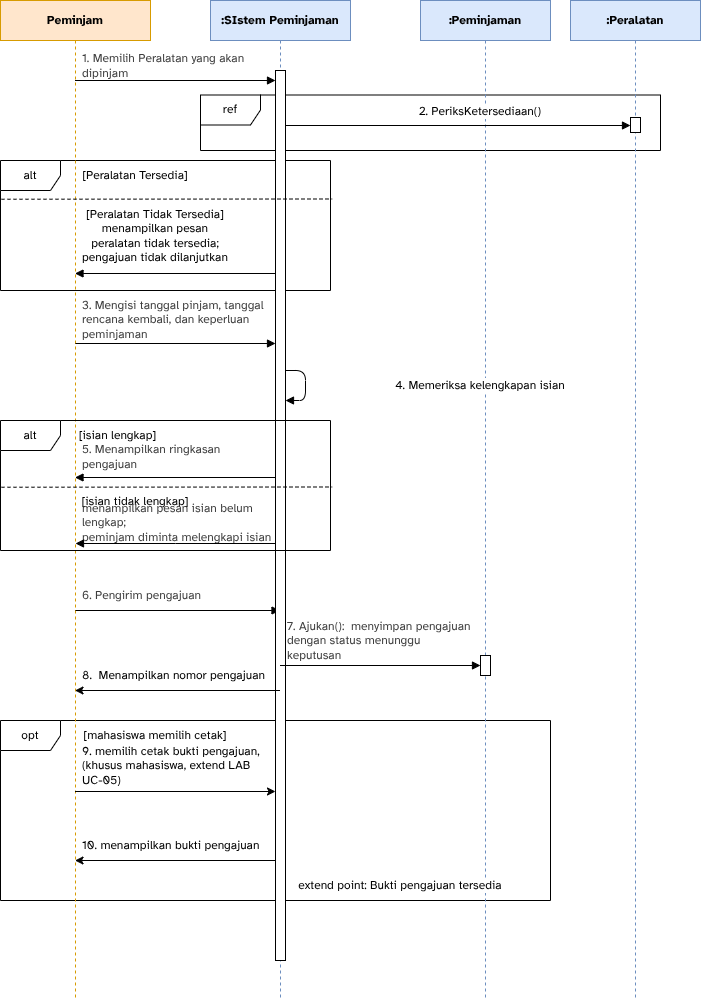

The diagram above was exported from draw.io. Its source (the exported page's mxGraphModel, read from the mxfile embedded in the PNG):
<mxGraphModel dx="2075" dy="573" grid="1" gridSize="10" guides="1" tooltips="1" connect="1" arrows="1" fold="1" page="1" pageScale="1" pageWidth="1315" pageHeight="1110" background="#ffffff" math="0" shadow="0">
  <root>
    <mxCell id="0" />
    <mxCell id="1" parent="0" />
    <mxCell id="zV0rHGF9olstgmXzCGBG-87" parent="1" style="shape=umlFrame;whiteSpace=wrap;html=1;pointerEvents=0;" value="opt" vertex="1">
      <mxGeometry height="180" width="550" x="-60" y="760" as="geometry" />
    </mxCell>
    <mxCell id="zV0rHGF9olstgmXzCGBG-69" parent="1" style="shape=umlFrame;whiteSpace=wrap;html=1;pointerEvents=0;" value="alt" vertex="1">
      <mxGeometry height="130" width="330" x="-60" y="200" as="geometry" />
    </mxCell>
    <mxCell id="zV0rHGF9olstgmXzCGBG-67" parent="1" style="shape=umlFrame;whiteSpace=wrap;html=1;pointerEvents=0;" value="ref" vertex="1">
      <mxGeometry height="55.5" width="460" x="140" y="134.5" as="geometry" />
    </mxCell>
    <mxCell id="zV0rHGF9olstgmXzCGBG-24" edge="1" parent="1" source="zV0rHGF9olstgmXzCGBG-3" style="edgeStyle=sequenceEdgeStyle;html=1;libavoidRouting=0;curved=0;rounded=0;endArrow=block;endFill=1;" target="zV0rHGF9olstgmXzCGBG-12" value="">
      <mxGeometry relative="1" as="geometry">
        <Array as="points">
          <mxPoint x="157.5" y="120" />
        </Array>
      </mxGeometry>
    </mxCell>
    <mxCell id="zV0rHGF9olstgmXzCGBG-32" edge="1" parent="1" source="zV0rHGF9olstgmXzCGBG-3" style="edgeStyle=sequenceEdgeStyle;html=1;libavoidRouting=0;curved=0;rounded=0;endArrow=block;endFill=1;" target="zV0rHGF9olstgmXzCGBG-12" value="">
      <mxGeometry relative="1" as="geometry">
        <Array as="points">
          <mxPoint x="114.75" y="383" />
        </Array>
      </mxGeometry>
    </mxCell>
    <mxCell id="zV0rHGF9olstgmXzCGBG-43" edge="1" parent="1" source="zV0rHGF9olstgmXzCGBG-3" style="edgeStyle=sequenceEdgeStyle;html=1;libavoidRouting=0;curved=0;rounded=0;endArrow=block;endFill=1;" target="zV0rHGF9olstgmXzCGBG-4" value="">
      <mxGeometry relative="1" as="geometry">
        <Array as="points">
          <mxPoint x="114.75" y="650" />
        </Array>
      </mxGeometry>
    </mxCell>
    <mxCell id="zV0rHGF9olstgmXzCGBG-3" parent="1" style="shape=umlLifeline;perimeter=lifelinePerimeter;whiteSpace=wrap;html=1;container=1;dropTarget=0;collapsible=0;recursiveResize=0;outlineConnect=0;portConstraint=eastwest;newEdgeStyle={&quot;edgeStyle&quot;:&quot;sequenceEdgeStyle&quot;,&quot;libavoidRouting&quot;:0,&quot;curved&quot;:0,&quot;rounded&quot;:0};fillColor=#ffe6cc;strokeColor=#d79b00;" value="&lt;b&gt;Peminjam&lt;/b&gt;" vertex="1">
      <mxGeometry height="1000" width="150" x="-60" y="40" as="geometry" />
    </mxCell>
    <mxCell id="zV0rHGF9olstgmXzCGBG-4" parent="1" style="shape=umlLifeline;perimeter=lifelinePerimeter;whiteSpace=wrap;html=1;container=1;dropTarget=0;collapsible=0;recursiveResize=0;outlineConnect=0;portConstraint=eastwest;newEdgeStyle={&quot;edgeStyle&quot;:&quot;sequenceEdgeStyle&quot;,&quot;libavoidRouting&quot;:0,&quot;curved&quot;:0,&quot;rounded&quot;:0};fillColor=#dae8fc;strokeColor=#6c8ebf;" value="&lt;b&gt;:SIstem Peminjaman&lt;/b&gt;" vertex="1">
      <mxGeometry height="1000" width="140" x="150" y="40" as="geometry" />
    </mxCell>
    <mxCell id="zV0rHGF9olstgmXzCGBG-79" edge="1" parent="zV0rHGF9olstgmXzCGBG-4" source="zV0rHGF9olstgmXzCGBG-12" style="edgeStyle=orthogonalEdgeStyle;html=1;rounded=1;innerLoopWaypoints=1;endArrow=block;endFill=1;curved=0;" target="zV0rHGF9olstgmXzCGBG-12">
      <mxGeometry relative="1" x="-0.5714" as="geometry">
        <Array as="points">
          <mxPoint x="95" y="370" />
          <mxPoint x="95" y="400" />
        </Array>
      </mxGeometry>
    </mxCell>
    <mxCell id="zV0rHGF9olstgmXzCGBG-12" parent="zV0rHGF9olstgmXzCGBG-4" style="html=1;points=[[0,0,0,0,5],[0,1,0,0,-5],[1,0,0,0,5],[1,1,0,0,-5]];perimeter=orthogonalPerimeter;outlineConnect=0;targetShapes=umlLifeline;portConstraint=eastwest;newEdgeStyle={&quot;edgeStyle&quot;:&quot;sequenceEdgeStyle&quot;,&quot;libavoidRouting&quot;:0,&quot;curved&quot;:0,&quot;rounded&quot;:0};" value="" vertex="1">
      <mxGeometry height="890" width="10" x="65" y="70" as="geometry" />
    </mxCell>
    <mxCell id="zV0rHGF9olstgmXzCGBG-5" parent="1" style="shape=umlLifeline;perimeter=lifelinePerimeter;whiteSpace=wrap;html=1;container=1;dropTarget=0;collapsible=0;recursiveResize=0;outlineConnect=0;portConstraint=eastwest;newEdgeStyle={&quot;edgeStyle&quot;:&quot;sequenceEdgeStyle&quot;,&quot;libavoidRouting&quot;:0,&quot;curved&quot;:0,&quot;rounded&quot;:0};fillColor=#dae8fc;strokeColor=#6c8ebf;" value="&lt;b&gt;:Peminjaman&lt;/b&gt;" vertex="1">
      <mxGeometry height="1000" width="130" x="360" y="40" as="geometry" />
    </mxCell>
    <mxCell id="zV0rHGF9olstgmXzCGBG-6" parent="1" style="shape=umlLifeline;perimeter=lifelinePerimeter;whiteSpace=wrap;html=1;container=1;dropTarget=0;collapsible=0;recursiveResize=0;outlineConnect=0;portConstraint=eastwest;newEdgeStyle={&quot;edgeStyle&quot;:&quot;sequenceEdgeStyle&quot;,&quot;libavoidRouting&quot;:0,&quot;curved&quot;:0,&quot;rounded&quot;:0};fillColor=#dae8fc;strokeColor=#6c8ebf;" value="&lt;b&gt;:Peralatan&lt;/b&gt;" vertex="1">
      <mxGeometry height="1000" width="130" x="510" y="40" as="geometry" />
    </mxCell>
    <mxCell id="zV0rHGF9olstgmXzCGBG-26" parent="zV0rHGF9olstgmXzCGBG-6" style="html=1;points=[[0,0,0,0,5],[0,1,0,0,-5],[1,0,0,0,5],[1,1,0,0,-5]];perimeter=orthogonalPerimeter;outlineConnect=0;targetShapes=umlLifeline;portConstraint=eastwest;newEdgeStyle={&quot;edgeStyle&quot;:&quot;sequenceEdgeStyle&quot;,&quot;libavoidRouting&quot;:0,&quot;curved&quot;:0,&quot;rounded&quot;:0};" value="" vertex="1">
      <mxGeometry height="15" width="10" x="60" y="117" as="geometry" />
    </mxCell>
    <mxCell id="zV0rHGF9olstgmXzCGBG-27" parent="1" style="text;html=1;whiteSpace=wrap;strokeColor=none;fillColor=none;align=left;verticalAlign=middle;rounded=0;" value="&lt;div style=&quot;&quot;&gt;&lt;span style=&quot;background-color: transparent; color: rgb(63, 63, 63);&quot;&gt;1. Memilih Peralatan yang akan dipinjam&lt;/span&gt;&lt;/div&gt;" vertex="1">
      <mxGeometry height="30" width="180" x="20" y="90" as="geometry" />
    </mxCell>
    <mxCell id="zV0rHGF9olstgmXzCGBG-28" edge="1" parent="1" source="zV0rHGF9olstgmXzCGBG-12" style="edgeStyle=sequenceEdgeStyle;html=1;libavoidRouting=0;curved=0;rounded=0;endArrow=block;endFill=1;" target="zV0rHGF9olstgmXzCGBG-26">
      <mxGeometry relative="1" x="0.0034" as="geometry">
        <Array as="points">
          <mxPoint x="372.5" y="165" />
        </Array>
      </mxGeometry>
    </mxCell>
    <mxCell id="zV0rHGF9olstgmXzCGBG-30" parent="1" style="text;html=1;whiteSpace=wrap;strokeColor=none;fillColor=none;align=center;verticalAlign=middle;rounded=0;labelBackgroundColor=default;" value="&lt;span style=&quot;color: rgb(0, 0, 0);&quot;&gt;2. PeriksKetersediaan()&lt;/span&gt;" vertex="1">
      <mxGeometry height="30" width="140" x="350" y="136" as="geometry" />
    </mxCell>
    <mxCell id="zV0rHGF9olstgmXzCGBG-33" parent="1" style="text;html=1;whiteSpace=wrap;strokeColor=none;fillColor=none;align=left;verticalAlign=middle;rounded=0;" value="&lt;div style=&quot;&quot;&gt;&lt;span style=&quot;background-color: transparent; color: rgb(63, 63, 63);&quot;&gt;3. Mengisi tanggal pinjam, tanggal rencana kembali, dan keperluan peminjaman&lt;/span&gt;&lt;/div&gt;" vertex="1">
      <mxGeometry height="30" width="195" x="20" y="344" as="geometry" />
    </mxCell>
    <mxCell id="zV0rHGF9olstgmXzCGBG-38" parent="1" style="text;html=1;whiteSpace=wrap;strokeColor=none;fillColor=none;align=center;verticalAlign=middle;rounded=0;labelBackgroundColor=default;" value="&lt;span style=&quot;color: rgb(0, 0, 0);&quot;&gt;4. Memeriksa kelengkapan isian&lt;/span&gt;" vertex="1">
      <mxGeometry height="30" width="180" x="330" y="410" as="geometry" />
    </mxCell>
    <mxCell id="zV0rHGF9olstgmXzCGBG-41" edge="1" parent="1" source="zV0rHGF9olstgmXzCGBG-12" style="edgeStyle=sequenceEdgeStyle;html=1;libavoidRouting=0;curved=0;rounded=0;endArrow=block;endFill=1;" target="zV0rHGF9olstgmXzCGBG-3" value="">
      <mxGeometry relative="1" as="geometry">
        <Array as="points">
          <mxPoint x="114.74999999999977" y="517" />
        </Array>
      </mxGeometry>
    </mxCell>
    <mxCell id="zV0rHGF9olstgmXzCGBG-42" parent="1" style="text;html=1;whiteSpace=wrap;strokeColor=none;fillColor=none;align=left;verticalAlign=middle;rounded=0;" value="&lt;div style=&quot;&quot;&gt;&lt;span style=&quot;background-color: transparent; color: rgb(63, 63, 63);&quot;&gt;5. Menampilkan ringkasan pengajuan&lt;/span&gt;&lt;/div&gt;" vertex="1">
      <mxGeometry height="30" width="195" x="20" y="481" as="geometry" />
    </mxCell>
    <mxCell id="zV0rHGF9olstgmXzCGBG-44" parent="1" style="text;html=1;whiteSpace=wrap;strokeColor=none;fillColor=none;align=left;verticalAlign=middle;rounded=0;" value="&lt;div style=&quot;&quot;&gt;&lt;span style=&quot;background-color: transparent; color: rgb(63, 63, 63);&quot;&gt;6. Pengirim pengajuan&lt;/span&gt;&lt;/div&gt;" vertex="1">
      <mxGeometry height="30" width="195" x="20" y="620" as="geometry" />
    </mxCell>
    <mxCell id="zV0rHGF9olstgmXzCGBG-49" parent="1" style="text;html=1;whiteSpace=wrap;strokeColor=none;fillColor=none;align=left;verticalAlign=middle;rounded=0;" value="&lt;div style=&quot;&quot;&gt;&lt;span style=&quot;background-color: transparent; color: rgb(63, 63, 63);&quot;&gt;7. Ajukan():&amp;nbsp; menyimpan pengajuan dengan status menunggu keputusan&amp;nbsp;&lt;/span&gt;&lt;/div&gt;" vertex="1">
      <mxGeometry height="30" width="195" x="225" y="665" as="geometry" />
    </mxCell>
    <mxCell id="zV0rHGF9olstgmXzCGBG-51" edge="1" parent="1" source="zV0rHGF9olstgmXzCGBG-4" style="edgeStyle=sequenceEdgeStyle;html=1;libavoidRouting=0;curved=0;rounded=0;" target="zV0rHGF9olstgmXzCGBG-3" value="">
      <mxGeometry relative="1" x="0.0049" as="geometry">
        <Array as="points">
          <mxPoint x="110" y="730" />
        </Array>
      </mxGeometry>
    </mxCell>
    <mxCell id="zV0rHGF9olstgmXzCGBG-52" parent="1" style="text;html=1;whiteSpace=wrap;strokeColor=none;fillColor=none;align=left;verticalAlign=middle;rounded=0;" value="&lt;div style=&quot;&quot;&gt;8.&amp;nbsp; Menampilkan nomor pengajuan&lt;/div&gt;" vertex="1">
      <mxGeometry height="30" width="195" x="20" y="700" as="geometry" />
    </mxCell>
    <mxCell id="zV0rHGF9olstgmXzCGBG-74" edge="1" parent="1" source="zV0rHGF9olstgmXzCGBG-4" style="edgeStyle=sequenceEdgeStyle;html=1;libavoidRouting=0;curved=0;rounded=0;endArrow=block;endFill=1;" target="zV0rHGF9olstgmXzCGBG-46" value="">
      <mxGeometry relative="1" x="0.0051" as="geometry">
        <Array as="points">
          <mxPoint x="322.5" y="705" />
        </Array>
        <mxPoint x="225" y="705" as="sourcePoint" />
        <mxPoint x="425" y="705" as="targetPoint" />
      </mxGeometry>
    </mxCell>
    <mxCell id="zV0rHGF9olstgmXzCGBG-46" parent="1" style="html=1;points=[[0,0,0,0,5],[0,1,0,0,-5],[1,0,0,0,5],[1,1,0,0,-5]];perimeter=orthogonalPerimeter;outlineConnect=0;targetShapes=umlLifeline;portConstraint=eastwest;newEdgeStyle={&quot;edgeStyle&quot;:&quot;sequenceEdgeStyle&quot;,&quot;libavoidRouting&quot;:0,&quot;curved&quot;:0,&quot;rounded&quot;:0};" value="" vertex="1">
      <mxGeometry height="20" width="10" x="420" y="695" as="geometry" />
    </mxCell>
    <mxCell id="zV0rHGF9olstgmXzCGBG-75" edge="1" parent="1" source="zV0rHGF9olstgmXzCGBG-12" style="edgeStyle=sequenceEdgeStyle;html=1;libavoidRouting=0;curved=0;rounded=0;endArrow=block;endFill=1;" target="zV0rHGF9olstgmXzCGBG-3" value="">
      <mxGeometry relative="1" as="geometry">
        <Array as="points">
          <mxPoint x="114.75" y="313" />
        </Array>
      </mxGeometry>
    </mxCell>
    <mxCell id="zV0rHGF9olstgmXzCGBG-76" parent="1" style="text;html=1;whiteSpace=wrap;strokeColor=none;fillColor=none;align=center;verticalAlign=middle;rounded=0;" value="[Peralatan Tersedia]" vertex="1">
      <mxGeometry height="30" width="110" x="20" y="200" as="geometry" />
    </mxCell>
    <mxCell id="zV0rHGF9olstgmXzCGBG-77" edge="1" parent="1" source="zV0rHGF9olstgmXzCGBG-69" style="endArrow=none;dashed=1;html=1;exitX=0.003;exitY=0.298;exitDx=0;exitDy=0;exitPerimeter=0;entryX=1.005;entryY=0.296;entryDx=0;entryDy=0;entryPerimeter=0;" target="zV0rHGF9olstgmXzCGBG-69" value="">
      <mxGeometry height="50" relative="1" width="50" as="geometry">
        <mxPoint x="140" y="410" as="sourcePoint" />
        <mxPoint x="190" y="360" as="targetPoint" />
      </mxGeometry>
    </mxCell>
    <mxCell id="zV0rHGF9olstgmXzCGBG-78" parent="1" style="text;html=1;whiteSpace=wrap;strokeColor=none;fillColor=none;align=center;verticalAlign=middle;rounded=0;" value="[Peralatan Tidak Tersedia]&lt;div&gt;menampilkan pesan peralatan tidak tersedia;&lt;/div&gt;&lt;div&gt;pengajuan tidak dilanjutkan&lt;/div&gt;" vertex="1">
      <mxGeometry height="30" width="150" x="20" y="260" as="geometry" />
    </mxCell>
    <mxCell id="zV0rHGF9olstgmXzCGBG-81" parent="1" style="shape=umlFrame;whiteSpace=wrap;html=1;pointerEvents=0;" value="alt" vertex="1">
      <mxGeometry height="130" width="330" x="-60" y="460" as="geometry" />
    </mxCell>
    <mxCell id="zV0rHGF9olstgmXzCGBG-82" edge="1" parent="1" style="endArrow=none;dashed=1;html=1;exitX=0.003;exitY=0.298;exitDx=0;exitDy=0;exitPerimeter=0;entryX=1.005;entryY=0.296;entryDx=0;entryDy=0;entryPerimeter=0;" value="">
      <mxGeometry height="50" relative="1" width="50" as="geometry">
        <mxPoint x="-59.00999999999999" y="526.7400000000001" as="sourcePoint" />
        <mxPoint x="271.6500000000001" y="526.48" as="targetPoint" />
      </mxGeometry>
    </mxCell>
    <mxCell id="zV0rHGF9olstgmXzCGBG-83" parent="1" style="text;html=1;whiteSpace=wrap;strokeColor=none;fillColor=none;align=center;verticalAlign=middle;rounded=0;" value="[isian lengkap]" vertex="1">
      <mxGeometry height="30" width="95" x="10" y="460" as="geometry" />
    </mxCell>
    <mxCell id="zV0rHGF9olstgmXzCGBG-84" parent="1" style="text;html=1;whiteSpace=wrap;strokeColor=none;fillColor=none;align=center;verticalAlign=middle;rounded=0;" value="[isian tidak lengkap]" vertex="1">
      <mxGeometry height="30" width="130" x="10" y="526" as="geometry" />
    </mxCell>
    <mxCell id="zV0rHGF9olstgmXzCGBG-85" parent="1" style="text;html=1;whiteSpace=wrap;strokeColor=none;fillColor=none;align=left;verticalAlign=middle;rounded=0;" value="&lt;div style=&quot;&quot;&gt;&lt;span style=&quot;background-color: transparent; color: rgb(63, 63, 63);&quot;&gt;menampilkan pesan isian belum lengkap;&lt;/span&gt;&lt;/div&gt;&lt;div style=&quot;&quot;&gt;&lt;span style=&quot;background-color: transparent; color: rgb(63, 63, 63);&quot;&gt;peminjam diminta melengkapi isian&lt;/span&gt;&lt;/div&gt;" vertex="1">
      <mxGeometry height="30" width="195" x="20" y="547" as="geometry" />
    </mxCell>
    <mxCell id="zV0rHGF9olstgmXzCGBG-86" edge="1" parent="1" style="edgeStyle=sequenceEdgeStyle;html=1;libavoidRouting=0;curved=0;rounded=0;endArrow=block;endFill=1;" value="">
      <mxGeometry relative="1" as="geometry">
        <Array as="points">
          <mxPoint x="115" y="583" />
        </Array>
        <mxPoint x="215" y="583" as="sourcePoint" />
        <mxPoint x="15" y="583" as="targetPoint" />
      </mxGeometry>
    </mxCell>
    <mxCell id="zV0rHGF9olstgmXzCGBG-88" parent="1" style="text;html=1;whiteSpace=wrap;strokeColor=none;fillColor=none;align=center;verticalAlign=middle;rounded=0;" value="[mahasiswa memilih cetak]" vertex="1">
      <mxGeometry height="30" width="150" x="20" y="760" as="geometry" />
    </mxCell>
    <mxCell id="zV0rHGF9olstgmXzCGBG-89" parent="1" style="text;html=1;whiteSpace=wrap;strokeColor=none;fillColor=none;align=left;verticalAlign=middle;rounded=0;" value="&lt;div style=&quot;&quot;&gt;9. memilih cetak bukti pengajuan, (khusus mahasiswa, extend LAB UC-05)&lt;/div&gt;" vertex="1">
      <mxGeometry height="30" width="180" x="20" y="790" as="geometry" />
    </mxCell>
    <mxCell id="zV0rHGF9olstgmXzCGBG-90" edge="1" parent="1" style="edgeStyle=none;orthogonalLoop=1;jettySize=auto;html=1;" value="">
      <mxGeometry relative="1" width="100" as="geometry">
        <Array as="points" />
        <mxPoint x="14.5" y="831" as="sourcePoint" />
        <mxPoint x="215" y="831" as="targetPoint" />
      </mxGeometry>
    </mxCell>
    <mxCell id="zV0rHGF9olstgmXzCGBG-91" parent="1" style="text;html=1;whiteSpace=wrap;strokeColor=none;fillColor=none;align=left;verticalAlign=middle;rounded=0;" value="&lt;div style=&quot;&quot;&gt;10. menampilkan bukti pengajuan&lt;/div&gt;" vertex="1">
      <mxGeometry height="30" width="195" x="20" y="870" as="geometry" />
    </mxCell>
    <mxCell id="zV0rHGF9olstgmXzCGBG-92" edge="1" parent="1" source="zV0rHGF9olstgmXzCGBG-12" style="edgeStyle=sequenceEdgeStyle;html=1;libavoidRouting=0;curved=0;rounded=0;" target="zV0rHGF9olstgmXzCGBG-3" value="">
      <mxGeometry relative="1" as="geometry">
        <Array as="points">
          <mxPoint x="110" y="900" />
        </Array>
      </mxGeometry>
    </mxCell>
    <mxCell id="zV0rHGF9olstgmXzCGBG-93" parent="1" style="text;html=1;whiteSpace=wrap;strokeColor=none;fillColor=none;align=center;verticalAlign=middle;rounded=0;labelBackgroundColor=default;" value="extend point: Bukti pengajuan tersedia" vertex="1">
      <mxGeometry height="30" width="230" x="225" y="910" as="geometry" />
    </mxCell>
  </root>
</mxGraphModel>